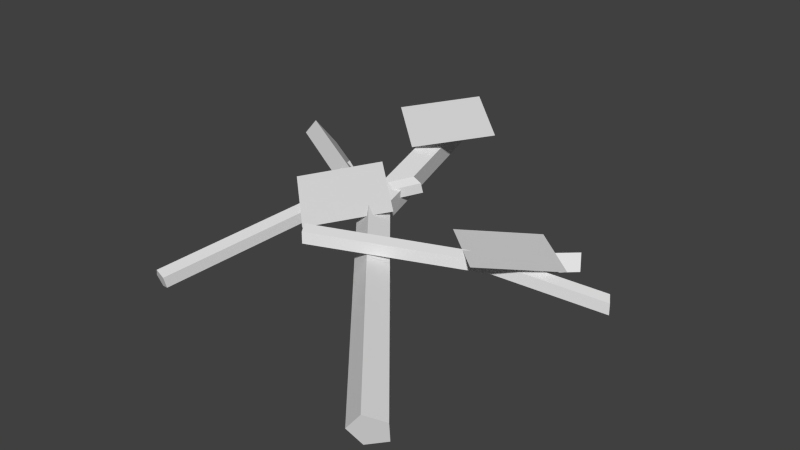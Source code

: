 # Source: waste.blend  (saved by Blender 2.76.0; exported with 4.5.12 LTS)
import bpy
from mathutils import Matrix  # noqa: F401  (used for matrix-valued properties, if any)

bpy.ops.wm.read_factory_settings(use_empty=True)
scene = bpy.context.scene
scene.name = 'Scene'

# ---- collections
col_collection_1 = bpy.data.collections.new('Collection 1'); scene.collection.children.link(col_collection_1)

# ---- world
world_world = bpy.data.worlds.new('World'); scene.world = world_world
world_world.color = (0.05088, 0.05088, 0.05088)
world_world.use_sun_shadow = False
world_world.sun_shadow_jitter_overblur = 0.0
world_world.cycles.sampling_method = 'MANUAL'
world_world.cycles.sample_map_resolution = 256

# ---- meshes
me_cylinder = bpy.data.meshes.new('Cylinder')
me_cylinder.from_pydata([(-0.06042, 0.05721, 0.02221), (0.1916, -0.2419, -0.005489), (-0.05005, 0.06978, 0.001615), (0.2019, -0.2294, -0.02608), (-0.02778, 0.08124, 0.009481), (0.2242, -0.2179, -0.01822), (-0.02438, 0.07576, 0.03493), (0.2276, -0.2234, 0.007238), (-0.04455, 0.0609, 0.0428), (0.2074, -0.2383, 0.0151), (-0.2459, 0.1614, 0.03764), (-0.2355, 0.1739, 0.01705), (-0.2132, 0.1854, 0.02491), (-0.23, 0.1651, 0.05823), (-0.0843, 0.3315, 0.03748), (-0.0809, 0.326, 0.06293), (-0.1011, 0.3111, 0.07079), (-0.1125, 0.019, 0.02263), (-0.1375, -0.1855, 0.008041), (-0.1039, 0.01951, 0.01178), (-0.1289, -0.185, -0.002805), (-0.09151, 0.01503, 0.01592), (-0.1165, -0.1895, 0.001338), (-0.09241, 0.01175, 0.02933), (-0.1174, -0.1927, 0.01474), (-0.1054, 0.0142, 0.03347), (-0.1303, -0.1903, 0.01889), (-0.1389, 0.1279, 0.03076), (-0.1303, 0.1284, 0.01991), (-0.1179, 0.1239, 0.02405), (-0.1317, 0.1231, 0.0416), (-0.01529, 0.1266, 0.03067), (-0.01618, 0.1233, 0.04407), (-0.02915, 0.1258, 0.04822), (0.1353, 0.06098, 0.01825), (-0.02356, -0.06614, 0.05372), (0.1399, 0.05347, 0.007608), (-0.01892, -0.07365, 0.04308), (0.1465, 0.04241, 0.01271), (-0.01236, -0.08471, 0.04818), (0.1459, 0.04309, 0.02651), (-0.01295, -0.08403, 0.06198), (0.139, 0.05456, 0.02994), (-0.01987, -0.07255, 0.06541), (0.1915, 0.1564, -0.0002836), (0.1962, 0.1489, -0.01093), (0.2027, 0.1379, -0.005823), (0.1952, 0.15, 0.0114), (0.2791, 0.06924, -5.619e-05), (0.2785, 0.06992, 0.01374), (0.2716, 0.0814, 0.01717), (0.148, 0.002102, 0.03898), (0.2207, 0.07839, 0.02604), (0.07066, 0.07427, 0.02996), (0.1434, 0.1506, 0.01702), (-0.06857, -0.02814, 0.02656), (0.004119, 0.04783, 0.04126), (-0.1459, 0.04259, 0.04348), (-0.07323, 0.1186, 0.05818), (-0.07052, 0.173, 0.06017), (0.002168, 0.2496, 0.071), (-0.1479, 0.2445, 0.07348), (-0.07518, 0.3211, 0.08431)], [], [(0, 1, 3, 2), (2, 3, 5, 4), (4, 5, 7, 6), (3, 1, 9, 7, 5), (8, 9, 1, 0), (6, 7, 9, 8), (8, 0, 10, 13), (2, 4, 12, 11), (0, 2, 11, 10), (13, 12, 4, 8), (8, 4, 14, 16), (6, 8, 16, 15), (4, 6, 15, 14), (17, 18, 20, 19), (19, 20, 22, 21), (21, 22, 24, 23), (20, 18, 26, 24, 22), (25, 26, 18, 17), (23, 24, 26, 25), (25, 17, 27, 30), (19, 21, 29, 28), (17, 19, 28, 27), (30, 29, 21, 25), (25, 21, 31, 33), (23, 25, 33, 32), (21, 23, 32, 31), (34, 35, 37, 36), (36, 37, 39, 38), (38, 39, 41, 40), (37, 35, 43, 41, 39), (42, 43, 35, 34), (40, 41, 43, 42), (42, 34, 44, 47), (36, 38, 46, 45), (34, 36, 45, 44), (47, 46, 38, 42), (42, 38, 48, 50), (40, 42, 50, 49), (38, 40, 49, 48), (51, 52, 54, 53), (55, 56, 58, 57), (59, 60, 62, 61)])
_uv = me_cylinder.uv_layers.new(name='UVMap')
_uv.uv.foreach_set('vector', [0.9156, 0.9412, 0.9327, 0.921, 0.9334, 0.9218, 0.9163, 0.9421, 0.9163, 0.9421, 0.9334, 0.9218, 0.9349, 0.9226, 0.9178, 0.9429, 0.9178, 0.9429, 0.9349, 0.9226, 0.9351, 0.9222, 0.9181, 0.9425, 0.9334, 0.9218, 0.9327, 0.921, 0.9338, 0.9212, 0.9351, 0.9222, 0.9349, 0.9226, 0.9167, 0.9415, 0.9338, 0.9212, 0.9327, 0.921, 0.9156, 0.9412, 0.9181, 0.9425, 0.9351, 0.9222, 0.9338, 0.9212, 0.9167, 0.9415, 0.9167, 0.9415, 0.9156, 0.9412, 0.9031, 0.9483, 0.9042, 0.9485, 0.9163, 0.9421, 0.9178, 0.9429, 0.9053, 0.9499, 0.9038, 0.9491, 0.9156, 0.9412, 0.9163, 0.9421, 0.9038, 0.9491, 0.9031, 0.9483, 0.9042, 0.9485, 0.9053, 0.9499, 0.9178, 0.9429, 0.9167, 0.9415, 0.9167, 0.9415, 0.9178, 0.9429, 0.914, 0.9598, 0.9129, 0.9584, 0.9181, 0.9425, 0.9167, 0.9415, 0.9129, 0.9584, 0.9142, 0.9594, 0.9178, 0.9429, 0.9181, 0.9425, 0.9142, 0.9594, 0.914, 0.9598, 0.9121, 0.9386, 0.9104, 0.9248, 0.911, 0.9248, 0.9127, 0.9387, 0.9127, 0.9387, 0.911, 0.9248, 0.9118, 0.9245, 0.9135, 0.9384, 0.9135, 0.9384, 0.9118, 0.9245, 0.9118, 0.9243, 0.9135, 0.9382, 0.911, 0.9248, 0.9104, 0.9248, 0.9109, 0.9245, 0.9118, 0.9243, 0.9118, 0.9245, 0.9126, 0.9383, 0.9109, 0.9245, 0.9104, 0.9248, 0.9121, 0.9386, 0.9135, 0.9382, 0.9118, 0.9243, 0.9109, 0.9245, 0.9126, 0.9383, 0.9126, 0.9383, 0.9121, 0.9386, 0.9103, 0.946, 0.9108, 0.9457, 0.9127, 0.9387, 0.9135, 0.9384, 0.9117, 0.9457, 0.9109, 0.946, 0.9121, 0.9386, 0.9127, 0.9387, 0.9109, 0.946, 0.9103, 0.946, 0.9108, 0.9457, 0.9117, 0.9457, 0.9135, 0.9384, 0.9126, 0.9383, 0.9126, 0.9383, 0.9135, 0.9384, 0.9187, 0.9459, 0.9177, 0.9459, 0.9135, 0.9382, 0.9126, 0.9383, 0.9177, 0.9459, 0.9186, 0.9457, 0.9135, 0.9384, 0.9135, 0.9382, 0.9186, 0.9457, 0.9187, 0.9459, 0.9289, 0.9415, 0.9181, 0.9329, 0.9184, 0.9324, 0.9292, 0.941, 0.9292, 0.941, 0.9184, 0.9324, 0.9189, 0.9316, 0.9296, 0.9402, 0.9296, 0.9402, 0.9189, 0.9316, 0.9188, 0.9317, 0.9296, 0.9403, 0.9184, 0.9324, 0.9181, 0.9329, 0.9184, 0.9324, 0.9188, 0.9317, 0.9189, 0.9316, 0.9291, 0.941, 0.9184, 0.9324, 0.9181, 0.9329, 0.9289, 0.9415, 0.9296, 0.9403, 0.9188, 0.9317, 0.9184, 0.9324, 0.9291, 0.941, 0.9291, 0.941, 0.9289, 0.9415, 0.9327, 0.9479, 0.9329, 0.9475, 0.9292, 0.941, 0.9296, 0.9402, 0.9334, 0.9467, 0.933, 0.9474, 0.9289, 0.9415, 0.9292, 0.941, 0.933, 0.9474, 0.9327, 0.9479, 0.9329, 0.9475, 0.9334, 0.9467, 0.9296, 0.9402, 0.9291, 0.941, 0.9291, 0.941, 0.9296, 0.9402, 0.9386, 0.942, 0.9381, 0.9429, 0.9296, 0.9403, 0.9291, 0.941, 0.9381, 0.9429, 0.9386, 0.9421, 0.9296, 0.9402, 0.9296, 0.9403, 0.9386, 0.9421, 0.9386, 0.942, 0.7146, 0.8963, 0.6955, 0.8963, 0.6955, 0.8772, 0.7146, 0.8772, 0.7146, 0.8963, 0.6955, 0.8963, 0.6955, 0.8772, 0.7146, 0.8772, 0.7146, 0.8963, 0.6955, 0.8963, 0.6955, 0.8772, 0.7146, 0.8772])
me_cylinder.use_remesh_preserve_volume = False
me_cylinder.use_remesh_preserve_attributes = False
me_cylinder.use_mirror_vertex_groups = False
me_cylinder.update()

# ---- objects
ob_cylinder = bpy.data.objects.new('Cylinder', me_cylinder)

# ---- transforms, parenting, visibility, modifiers, constraints
ob_cylinder.location = (0.0, 0.0, 0.0)
ob_cylinder.lineart.crease_threshold = 0.0

# ---- collection membership
col_collection_1.objects.link(ob_cylinder)

# ---- scene / render settings (as saved in the file)
scene.frame_start = 1; scene.frame_end = 250; scene.frame_set(1)
scene.render.engine = 'BLENDER_EEVEE_NEXT'
scene.render.resolution_percentage = 50
scene.render.dither_intensity = 0.0
scene.cycles.use_denoising = False
scene.cycles.samples = 10
scene.cycles.sampling_pattern = 'TABULATED_SOBOL'
scene.cycles.light_sampling_threshold = 0.0
scene.cycles.use_adaptive_sampling = False
scene.cycles.use_light_tree = False
scene.cycles.blur_glossy = 0.0
scene.cycles.pixel_filter_type = 'GAUSSIAN'
scene.cycles.sample_clamp_indirect = 0.0
scene.view_settings.view_transform = 'Standard'
bpy.context.view_layer.update()

# ---- added for rendering (the .blend has no active camera and no usable light): camera, sun
cam_auto = bpy.data.cameras.new('AutoCamera')
cam_auto.lens = 50.0
cam_auto.sensor_width = 36.0
cam_auto.clip_end = 1000.0
ob_auto_camera = bpy.data.objects.new('AutoCamera', cam_auto)
scene.collection.objects.link(ob_auto_camera)
ob_auto_camera.location = (0.743159, -0.827081, 0.610346)
ob_auto_camera.rotation_euler = (1.09748, -7.21219e-08, 0.694738)
scene.camera = ob_auto_camera
light_auto_sun = bpy.data.lights.new('AutoSun', 'SUN')
light_auto_sun.energy = 3.0
light_auto_sun.angle = 0.0523599
ob_auto_sun = bpy.data.objects.new('AutoSun', light_auto_sun)
scene.collection.objects.link(ob_auto_sun)
ob_auto_sun.rotation_euler = (0.872665, 0.174533, 0.523599)
bpy.context.view_layer.update()
